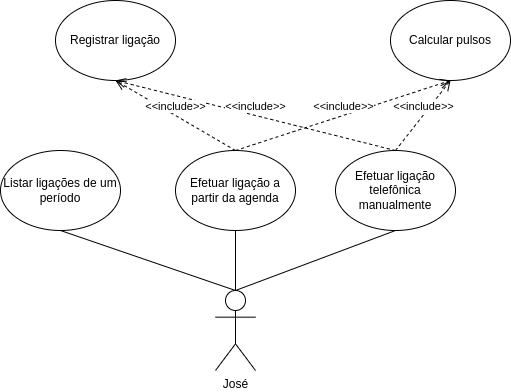

The diagram above was exported from draw.io. Its source (the exported page's mxGraphModel, read from the mxfile embedded in the PNG):
<mxGraphModel dx="1588" dy="547" grid="1" gridSize="10" guides="1" tooltips="1" connect="1" arrows="1" fold="1" page="1" pageScale="1" pageWidth="850" pageHeight="1100" math="0" shadow="0">
  <root>
    <mxCell id="0" />
    <mxCell id="1" parent="0" />
    <mxCell id="6vKL_F6yTdFiK_iow6Kw-1" value="José" style="shape=umlActor;verticalLabelPosition=bottom;verticalAlign=top;html=1;outlineConnect=0;" vertex="1" parent="1">
      <mxGeometry x="385" y="630" width="40" height="80" as="geometry" />
    </mxCell>
    <mxCell id="6vKL_F6yTdFiK_iow6Kw-5" value="Listar ligações de um período" style="ellipse;whiteSpace=wrap;html=1;" vertex="1" parent="1">
      <mxGeometry x="170" y="490" width="120" height="80" as="geometry" />
    </mxCell>
    <mxCell id="6vKL_F6yTdFiK_iow6Kw-6" value="Efetuar ligação a partir da agenda" style="ellipse;whiteSpace=wrap;html=1;" vertex="1" parent="1">
      <mxGeometry x="345" y="490" width="120" height="80" as="geometry" />
    </mxCell>
    <mxCell id="6vKL_F6yTdFiK_iow6Kw-7" value="Efetuar ligação telefônica manualmente" style="ellipse;whiteSpace=wrap;html=1;" vertex="1" parent="1">
      <mxGeometry x="505" y="490" width="120" height="80" as="geometry" />
    </mxCell>
    <mxCell id="6vKL_F6yTdFiK_iow6Kw-16" value="" style="endArrow=none;html=1;rounded=0;entryX=0.5;entryY=1;entryDx=0;entryDy=0;exitX=0.5;exitY=0;exitDx=0;exitDy=0;exitPerimeter=0;" edge="1" parent="1" source="6vKL_F6yTdFiK_iow6Kw-1" target="6vKL_F6yTdFiK_iow6Kw-6">
      <mxGeometry width="50" height="50" relative="1" as="geometry">
        <mxPoint x="475" y="660" as="sourcePoint" />
        <mxPoint x="525" y="610" as="targetPoint" />
      </mxGeometry>
    </mxCell>
    <mxCell id="6vKL_F6yTdFiK_iow6Kw-17" value="" style="endArrow=none;html=1;rounded=0;entryX=0.5;entryY=1;entryDx=0;entryDy=0;exitX=0.5;exitY=0;exitDx=0;exitDy=0;exitPerimeter=0;" edge="1" parent="1" source="6vKL_F6yTdFiK_iow6Kw-1" target="6vKL_F6yTdFiK_iow6Kw-5">
      <mxGeometry width="50" height="50" relative="1" as="geometry">
        <mxPoint x="475" y="660" as="sourcePoint" />
        <mxPoint x="525" y="610" as="targetPoint" />
      </mxGeometry>
    </mxCell>
    <mxCell id="6vKL_F6yTdFiK_iow6Kw-18" value="" style="endArrow=none;html=1;rounded=0;entryX=0.5;entryY=1;entryDx=0;entryDy=0;" edge="1" parent="1" target="6vKL_F6yTdFiK_iow6Kw-7">
      <mxGeometry width="50" height="50" relative="1" as="geometry">
        <mxPoint x="405" y="630" as="sourcePoint" />
        <mxPoint x="525" y="610" as="targetPoint" />
      </mxGeometry>
    </mxCell>
    <mxCell id="6vKL_F6yTdFiK_iow6Kw-19" value="Calcular pulsos" style="ellipse;whiteSpace=wrap;html=1;" vertex="1" parent="1">
      <mxGeometry x="560" y="340" width="120" height="80" as="geometry" />
    </mxCell>
    <mxCell id="6vKL_F6yTdFiK_iow6Kw-21" value="&amp;lt;&amp;lt;include&amp;gt;&amp;gt;" style="html=1;verticalAlign=bottom;endArrow=open;dashed=1;endSize=8;rounded=0;entryX=0.5;entryY=1;entryDx=0;entryDy=0;exitX=0.5;exitY=0;exitDx=0;exitDy=0;" edge="1" parent="1" source="6vKL_F6yTdFiK_iow6Kw-7" target="6vKL_F6yTdFiK_iow6Kw-19">
      <mxGeometry relative="1" as="geometry">
        <mxPoint x="495" y="500" as="sourcePoint" />
        <mxPoint x="415" y="440" as="targetPoint" />
      </mxGeometry>
    </mxCell>
    <mxCell id="6vKL_F6yTdFiK_iow6Kw-24" value="Registrar ligação" style="ellipse;whiteSpace=wrap;html=1;" vertex="1" parent="1">
      <mxGeometry x="225" y="340" width="120" height="80" as="geometry" />
    </mxCell>
    <mxCell id="6vKL_F6yTdFiK_iow6Kw-25" value="&amp;lt;&amp;lt;include&amp;gt;&amp;gt;" style="html=1;verticalAlign=bottom;endArrow=open;dashed=1;endSize=8;rounded=0;entryX=0.5;entryY=1;entryDx=0;entryDy=0;exitX=0.5;exitY=0;exitDx=0;exitDy=0;" edge="1" parent="1" source="6vKL_F6yTdFiK_iow6Kw-7" target="6vKL_F6yTdFiK_iow6Kw-24">
      <mxGeometry relative="1" as="geometry">
        <mxPoint x="655" y="500" as="sourcePoint" />
        <mxPoint x="415" y="440" as="targetPoint" />
      </mxGeometry>
    </mxCell>
    <mxCell id="6vKL_F6yTdFiK_iow6Kw-33" value="&amp;lt;&amp;lt;include&amp;gt;&amp;gt;" style="html=1;verticalAlign=bottom;endArrow=open;dashed=1;endSize=8;rounded=0;exitX=0.5;exitY=0;exitDx=0;exitDy=0;entryX=0.5;entryY=1;entryDx=0;entryDy=0;" edge="1" parent="1" source="6vKL_F6yTdFiK_iow6Kw-6" target="6vKL_F6yTdFiK_iow6Kw-24">
      <mxGeometry relative="1" as="geometry">
        <mxPoint x="575" y="499.9999999999999" as="sourcePoint" />
        <mxPoint x="480" y="420" as="targetPoint" />
      </mxGeometry>
    </mxCell>
    <mxCell id="6vKL_F6yTdFiK_iow6Kw-34" value="&amp;lt;&amp;lt;include&amp;gt;&amp;gt;" style="html=1;verticalAlign=bottom;endArrow=open;dashed=1;endSize=8;rounded=0;exitX=0.5;exitY=0;exitDx=0;exitDy=0;entryX=0.5;entryY=1;entryDx=0;entryDy=0;" edge="1" parent="1" source="6vKL_F6yTdFiK_iow6Kw-6" target="6vKL_F6yTdFiK_iow6Kw-19">
      <mxGeometry relative="1" as="geometry">
        <mxPoint x="415" y="499.9999999999999" as="sourcePoint" />
        <mxPoint x="650" y="450" as="targetPoint" />
      </mxGeometry>
    </mxCell>
  </root>
</mxGraphModel>